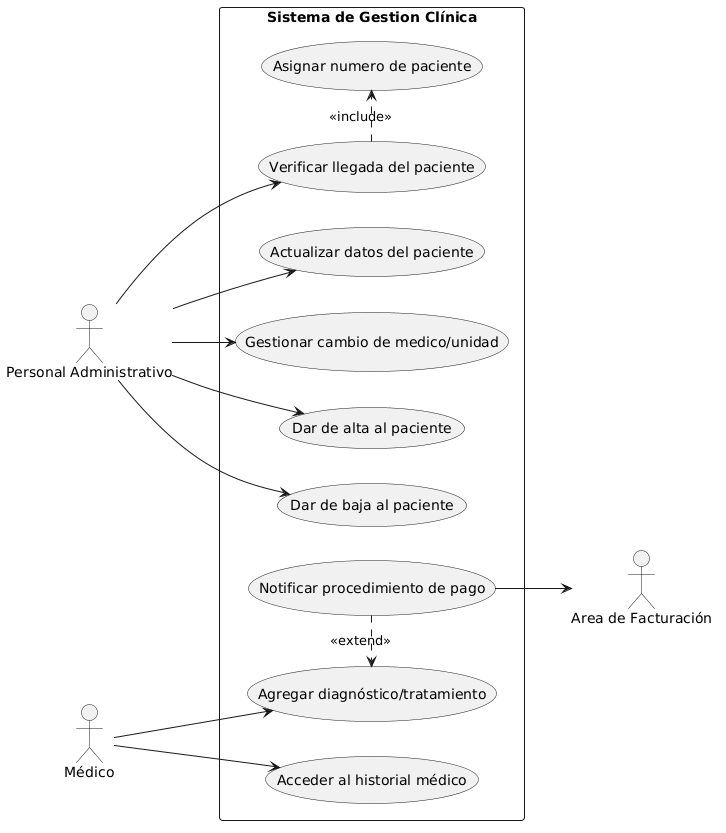

The diagram above was rendered by PlantUML. Its source (embedded in the PNG):
@startuml
left to right direction

actor "Personal Administrativo" as Admin
actor "Médico" as Medico
actor "Area de Facturación" as Facturacion

rectangle "Sistema de Gestion Clínica" {
 usecase (Verificar llegada del paciente) as UC1
 usecase (Asignar numero de paciente) as UC2
 usecase (Actualizar datos del paciente) as UC3
 usecase (Gestionar cambio de medico/unidad) as UC4
 usecase (Dar de alta al paciente) as UC5
 usecase (Dar de baja al paciente) as UC6

 usecase (Acceder al historial médico) as UC7
 usecase (Agregar diagnóstico/tratamiento) as UC8
 usecase (Notificar procedimiento de pago) as UC9

Admin --> UC1
UC1 .> UC2 : <<include>>
Admin --> UC3
Admin --> UC4
Admin --> UC5
Admin --> UC6

Medico --> UC7
Medico --> UC8
UC9 .> UC8 : <<extend>>

UC9 --> Facturacion
}
@enduml